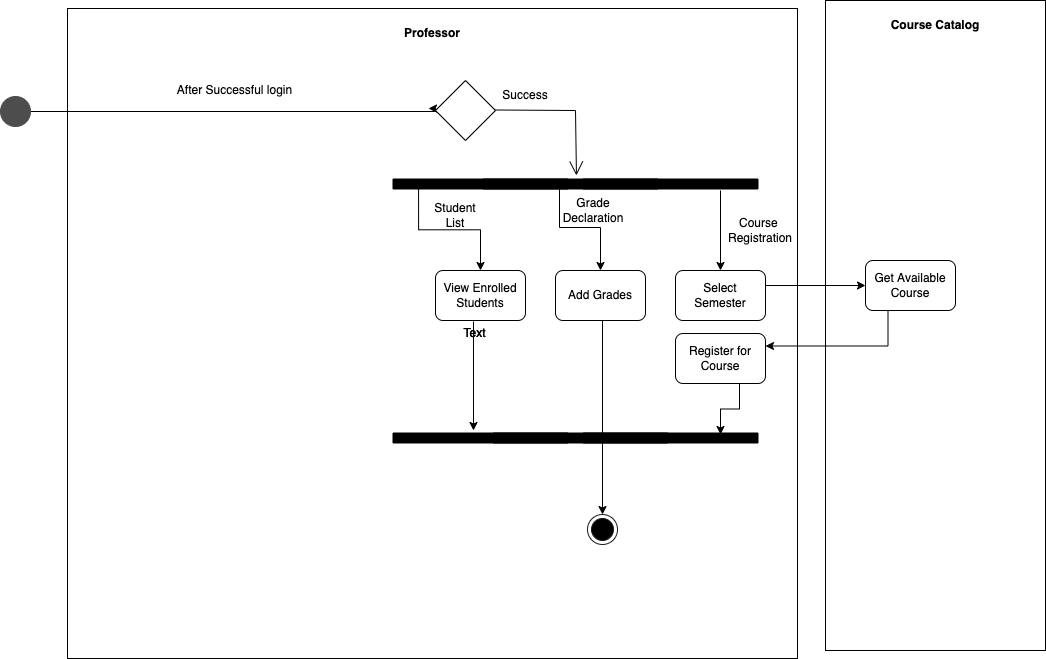

The diagram above was exported from draw.io. Its source (the exported page's mxGraphModel, read from the mxfile embedded in the PNG):
<mxGraphModel dx="1234" dy="688" grid="0" gridSize="10" guides="1" tooltips="1" connect="1" arrows="1" fold="1" page="1" pageScale="1" pageWidth="1169" pageHeight="826" background="none" math="0" shadow="0">
  <root>
    <mxCell id="0" />
    <mxCell id="1" parent="0" />
    <mxCell id="6PMR5xwo3u-pX1wBMeRD-45" value="&lt;p style=&quot;margin:0px;margin-top:4px;text-align:center;&quot;&gt;&lt;br&gt;&lt;b&gt;Course Catalog&lt;/b&gt;&lt;/p&gt;" style="verticalAlign=top;align=left;overflow=fill;fontSize=12;fontFamily=Helvetica;html=1;" parent="1" vertex="1">
      <mxGeometry x="920" y="80" width="220" height="650" as="geometry" />
    </mxCell>
    <mxCell id="6PMR5xwo3u-pX1wBMeRD-46" value="&lt;p style=&quot;margin:0px;margin-top:4px;text-align:center;&quot;&gt;&lt;br&gt;&lt;b&gt;Professor&lt;/b&gt;&lt;/p&gt;" style="verticalAlign=top;align=left;overflow=fill;fontSize=12;fontFamily=Helvetica;html=1;" parent="1" vertex="1">
      <mxGeometry x="162" y="88" width="730" height="650" as="geometry" />
    </mxCell>
    <mxCell id="GP2upuhewqGUgRmyozcb-2" style="edgeStyle=orthogonalEdgeStyle;rounded=0;orthogonalLoop=1;jettySize=auto;html=1;exitX=1;exitY=0.5;exitDx=0;exitDy=0;" edge="1" parent="1">
      <mxGeometry relative="1" as="geometry">
        <mxPoint x="125" y="191" as="sourcePoint" />
        <mxPoint x="523" y="188" as="targetPoint" />
        <Array as="points">
          <mxPoint x="530" y="191" />
          <mxPoint x="530" y="188" />
        </Array>
      </mxGeometry>
    </mxCell>
    <mxCell id="6PMR5xwo3u-pX1wBMeRD-56" value="" style="ellipse;whiteSpace=wrap;html=1;aspect=fixed;strokeColor=#4D4D4D;fillColor=#4D4D4D;" parent="1" vertex="1">
      <mxGeometry x="95" y="176" width="30" height="30" as="geometry" />
    </mxCell>
    <mxCell id="6PMR5xwo3u-pX1wBMeRD-61" value="" style="rhombus;whiteSpace=wrap;html=1;strokeColor=#000000;fillColor=#FFFFFF;" parent="1" vertex="1">
      <mxGeometry x="530" y="160" width="60" height="60" as="geometry" />
    </mxCell>
    <mxCell id="6PMR5xwo3u-pX1wBMeRD-67" value="" style="endArrow=open;endFill=1;endSize=12;html=1;rounded=0;entryX=1.35;entryY=0.534;entryDx=0;entryDy=0;entryPerimeter=0;" parent="1" target="6PMR5xwo3u-pX1wBMeRD-69" edge="1">
      <mxGeometry width="160" relative="1" as="geometry">
        <mxPoint x="590" y="189.5" as="sourcePoint" />
        <mxPoint x="750" y="189.5" as="targetPoint" />
        <Array as="points">
          <mxPoint x="670" y="190" />
        </Array>
      </mxGeometry>
    </mxCell>
    <mxCell id="6PMR5xwo3u-pX1wBMeRD-69" value="" style="html=1;points=[];perimeter=orthogonalPerimeter;strokeColor=#000000;fillColor=#000000;rotation=-90;" parent="1" vertex="1">
      <mxGeometry x="660" y="176" width="10" height="175" as="geometry" />
    </mxCell>
    <mxCell id="6PMR5xwo3u-pX1wBMeRD-71" value="" style="html=1;points=[];perimeter=orthogonalPerimeter;strokeColor=#000000;fillColor=#000000;rotation=-90;fontColor=rgb(0, 0, 0);" parent="1" vertex="1">
      <mxGeometry x="570" y="176" width="10" height="175" as="geometry" />
    </mxCell>
    <mxCell id="6PMR5xwo3u-pX1wBMeRD-73" value="" style="html=1;points=[];perimeter=orthogonalPerimeter;strokeColor=#000000;fillColor=#000000;rotation=-90;fontColor=rgb(0, 0, 0);" parent="1" vertex="1">
      <mxGeometry x="760" y="176" width="10" height="175" as="geometry" />
    </mxCell>
    <mxCell id="6PMR5xwo3u-pX1wBMeRD-75" value="" style="html=1;points=[];perimeter=orthogonalPerimeter;strokeColor=#000000;fillColor=#000000;rotation=-90;fontColor=rgb(0, 0, 0);" parent="1" vertex="1">
      <mxGeometry x="670" y="430" width="10" height="175" as="geometry" />
    </mxCell>
    <mxCell id="6PMR5xwo3u-pX1wBMeRD-76" value="" style="html=1;points=[];perimeter=orthogonalPerimeter;strokeColor=#000000;fillColor=#000000;rotation=-90;fontColor=rgb(0, 0, 0);" parent="1" vertex="1">
      <mxGeometry x="570" y="430" width="10" height="175" as="geometry" />
    </mxCell>
    <mxCell id="6PMR5xwo3u-pX1wBMeRD-78" value="" style="html=1;points=[];perimeter=orthogonalPerimeter;strokeColor=#000000;fillColor=#000000;rotation=-90;fontColor=rgb(0, 0, 0);" parent="1" vertex="1">
      <mxGeometry x="760" y="430" width="10" height="175" as="geometry" />
    </mxCell>
    <mxCell id="6PMR5xwo3u-pX1wBMeRD-81" value="View Enrolled Students" style="rounded=1;whiteSpace=wrap;html=1;strokeColor=#000000;fillColor=#FFFFFF;" parent="1" vertex="1">
      <mxGeometry x="530" y="350" width="90" height="50" as="geometry" />
    </mxCell>
    <mxCell id="6PMR5xwo3u-pX1wBMeRD-82" value="Add Grades" style="rounded=1;whiteSpace=wrap;html=1;strokeColor=#000000;fillColor=#FFFFFF;" parent="1" vertex="1">
      <mxGeometry x="650" y="350" width="90" height="50" as="geometry" />
    </mxCell>
    <mxCell id="6PMR5xwo3u-pX1wBMeRD-83" value="Select Semester" style="rounded=1;whiteSpace=wrap;html=1;strokeColor=#000000;fillColor=#FFFFFF;" parent="1" vertex="1">
      <mxGeometry x="770" y="350" width="90" height="50" as="geometry" />
    </mxCell>
    <mxCell id="6PMR5xwo3u-pX1wBMeRD-84" value="Get Available Course" style="rounded=1;whiteSpace=wrap;html=1;strokeColor=#000000;fillColor=#FFFFFF;" parent="1" vertex="1">
      <mxGeometry x="960" y="340" width="90" height="50" as="geometry" />
    </mxCell>
    <mxCell id="6PMR5xwo3u-pX1wBMeRD-85" value="" style="edgeStyle=orthogonalEdgeStyle;rounded=0;orthogonalLoop=1;jettySize=auto;html=1;exitX=0.05;exitY=0.146;exitDx=0;exitDy=0;exitPerimeter=0;" parent="1" source="6PMR5xwo3u-pX1wBMeRD-71" target="6PMR5xwo3u-pX1wBMeRD-81" edge="1">
      <mxGeometry relative="1" as="geometry">
        <mxPoint x="685" y="522.5" as="sourcePoint" />
        <mxPoint x="775" y="522.5" as="targetPoint" />
      </mxGeometry>
    </mxCell>
    <mxCell id="6PMR5xwo3u-pX1wBMeRD-87" value="" style="edgeStyle=orthogonalEdgeStyle;rounded=0;orthogonalLoop=1;jettySize=auto;html=1;entryX=0.5;entryY=0;entryDx=0;entryDy=0;" parent="1" target="6PMR5xwo3u-pX1wBMeRD-82" edge="1">
      <mxGeometry relative="1" as="geometry">
        <mxPoint x="654" y="264" as="sourcePoint" />
        <mxPoint x="585" y="360" as="targetPoint" />
      </mxGeometry>
    </mxCell>
    <mxCell id="6PMR5xwo3u-pX1wBMeRD-88" value="" style="edgeStyle=orthogonalEdgeStyle;rounded=0;orthogonalLoop=1;jettySize=auto;html=1;" parent="1" target="6PMR5xwo3u-pX1wBMeRD-83" edge="1">
      <mxGeometry relative="1" as="geometry">
        <mxPoint x="815" y="270" as="sourcePoint" />
        <mxPoint x="595" y="370" as="targetPoint" />
      </mxGeometry>
    </mxCell>
    <mxCell id="6PMR5xwo3u-pX1wBMeRD-90" value="" style="edgeStyle=orthogonalEdgeStyle;rounded=0;orthogonalLoop=1;jettySize=auto;html=1;entryX=0;entryY=0.5;entryDx=0;entryDy=0;exitX=1;exitY=0.25;exitDx=0;exitDy=0;" parent="1" source="6PMR5xwo3u-pX1wBMeRD-83" target="6PMR5xwo3u-pX1wBMeRD-84" edge="1">
      <mxGeometry relative="1" as="geometry">
        <mxPoint x="820" y="310" as="sourcePoint" />
        <mxPoint x="825" y="360" as="targetPoint" />
        <Array as="points">
          <mxPoint x="860" y="365" />
        </Array>
      </mxGeometry>
    </mxCell>
    <mxCell id="6PMR5xwo3u-pX1wBMeRD-91" value="" style="edgeStyle=orthogonalEdgeStyle;rounded=0;orthogonalLoop=1;jettySize=auto;html=1;exitX=0.25;exitY=1;exitDx=0;exitDy=0;entryX=1;entryY=0.25;entryDx=0;entryDy=0;" parent="1" source="6PMR5xwo3u-pX1wBMeRD-84" target="6PMR5xwo3u-pX1wBMeRD-92" edge="1">
      <mxGeometry relative="1" as="geometry">
        <mxPoint x="825" y="280" as="sourcePoint" />
        <mxPoint x="825" y="360" as="targetPoint" />
        <Array as="points" />
      </mxGeometry>
    </mxCell>
    <mxCell id="6PMR5xwo3u-pX1wBMeRD-92" value="Register for Course" style="rounded=1;whiteSpace=wrap;html=1;strokeColor=#000000;fillColor=#FFFFFF;" parent="1" vertex="1">
      <mxGeometry x="770" y="413" width="90" height="50" as="geometry" />
    </mxCell>
    <mxCell id="6PMR5xwo3u-pX1wBMeRD-95" value="" style="edgeStyle=orthogonalEdgeStyle;rounded=0;orthogonalLoop=1;jettySize=auto;html=1;" parent="1" target="6PMR5xwo3u-pX1wBMeRD-98" edge="1">
      <mxGeometry relative="1" as="geometry">
        <mxPoint x="697" y="400" as="sourcePoint" />
        <mxPoint x="697" y="480" as="targetPoint" />
      </mxGeometry>
    </mxCell>
    <mxCell id="6PMR5xwo3u-pX1wBMeRD-96" value="" style="edgeStyle=orthogonalEdgeStyle;rounded=0;orthogonalLoop=1;jettySize=auto;html=1;exitX=0.422;exitY=1.02;exitDx=0;exitDy=0;exitPerimeter=0;" parent="1" source="6PMR5xwo3u-pX1wBMeRD-81" edge="1">
      <mxGeometry relative="1" as="geometry">
        <mxPoint x="707" y="410" as="sourcePoint" />
        <mxPoint x="568" y="510" as="targetPoint" />
      </mxGeometry>
    </mxCell>
    <mxCell id="6PMR5xwo3u-pX1wBMeRD-97" value="" style="edgeStyle=orthogonalEdgeStyle;rounded=0;orthogonalLoop=1;jettySize=auto;html=1;entryX=0.85;entryY=0.78;entryDx=0;entryDy=0;entryPerimeter=0;" parent="1" edge="1">
      <mxGeometry relative="1" as="geometry">
        <mxPoint x="814" y="463" as="sourcePoint" />
        <mxPoint x="815" y="514" as="targetPoint" />
      </mxGeometry>
    </mxCell>
    <mxCell id="6PMR5xwo3u-pX1wBMeRD-98" value="" style="ellipse;html=1;shape=endState;fillColor=#000000;strokeColor=#1A1A1A;" parent="1" vertex="1">
      <mxGeometry x="682" y="594" width="30" height="30" as="geometry" />
    </mxCell>
    <mxCell id="6PMR5xwo3u-pX1wBMeRD-99" value="Success" style="text;html=1;strokeColor=none;fillColor=none;align=center;verticalAlign=middle;whiteSpace=wrap;rounded=0;" parent="1" vertex="1">
      <mxGeometry x="590" y="160" width="60" height="30" as="geometry" />
    </mxCell>
    <mxCell id="6PMR5xwo3u-pX1wBMeRD-101" value="Student List" style="text;html=1;strokeColor=none;fillColor=none;align=center;verticalAlign=middle;whiteSpace=wrap;rounded=0;" parent="1" vertex="1">
      <mxGeometry x="520" y="280" width="60" height="30" as="geometry" />
    </mxCell>
    <mxCell id="6PMR5xwo3u-pX1wBMeRD-102" value="Grade&lt;br&gt;Declaration" style="text;html=1;strokeColor=none;fillColor=none;align=center;verticalAlign=middle;whiteSpace=wrap;rounded=0;" parent="1" vertex="1">
      <mxGeometry x="658" y="275" width="60" height="30" as="geometry" />
    </mxCell>
    <mxCell id="6PMR5xwo3u-pX1wBMeRD-103" value="Course&amp;nbsp;&lt;br&gt;Registration" style="text;html=1;strokeColor=none;fillColor=none;align=center;verticalAlign=middle;whiteSpace=wrap;rounded=0;" parent="1" vertex="1">
      <mxGeometry x="825" y="295" width="60" height="30" as="geometry" />
    </mxCell>
    <mxCell id="GP2upuhewqGUgRmyozcb-3" value="Text" style="text;html=1;resizable=0;autosize=1;align=center;verticalAlign=middle;points=[];fillColor=none;strokeColor=none;rounded=0;" vertex="1" parent="1">
      <mxGeometry x="549" y="403" width="40" height="20" as="geometry" />
    </mxCell>
    <mxCell id="GP2upuhewqGUgRmyozcb-4" value="Text" style="text;html=1;resizable=0;autosize=1;align=center;verticalAlign=middle;points=[];fillColor=none;strokeColor=none;rounded=0;" vertex="1" parent="1">
      <mxGeometry x="549" y="403" width="40" height="20" as="geometry" />
    </mxCell>
    <mxCell id="GP2upuhewqGUgRmyozcb-6" value="After Successful login" style="text;html=1;resizable=0;autosize=1;align=center;verticalAlign=middle;points=[];fillColor=none;strokeColor=none;rounded=0;" vertex="1" parent="1">
      <mxGeometry x="266" y="161" width="125" height="18" as="geometry" />
    </mxCell>
  </root>
</mxGraphModel>